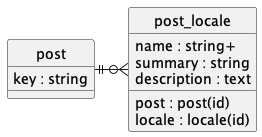

The diagram above was rendered by PlantUML. Its source (embedded in the PNG):
@startuml uml
skinparam monochrome true
skinparam linetype ortho
hide circle

entity post {
    key : string
}

entity post_locale {
    post : post(id)
    locale : locale(id)
    name : string+
    summary : string
    description : text
}

post ||-r-o{ post_locale

@enduml